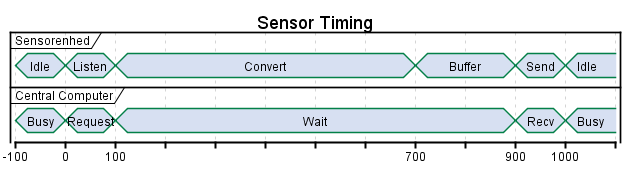

The diagram above was rendered by PlantUML. Its source (embedded in the PNG):
@startuml

title Sensor Timing
concise "Sensorenhed" as SE
concise "Central Computer" as CC

@-100
CC is Busy
SE is Idle
@0
CC is Request
SE is Listen
@100
CC is Wait
SE is Convert
@700
SE is Buffer
@900
SE is Send
CC is Recv
@1000
SE is Idle
CC is Busy



@enduml